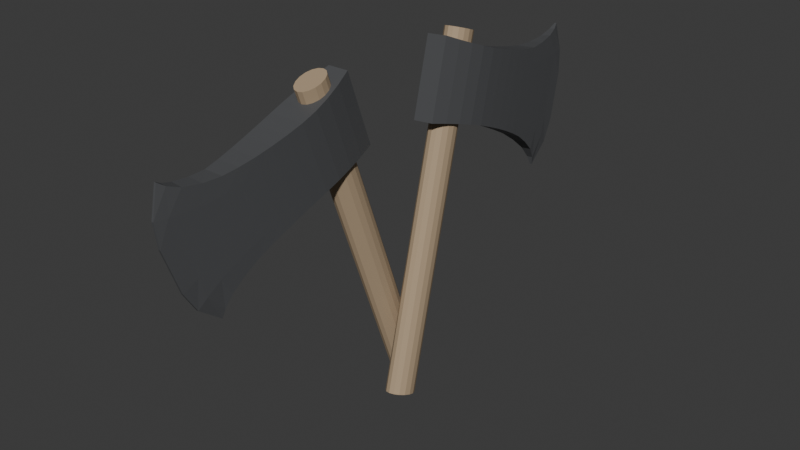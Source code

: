 # Source: IronAxe.blend  (saved by Blender 4.2.66; exported with 4.5.12 LTS)
import bpy
from mathutils import Matrix  # noqa: F401  (used for matrix-valued properties, if any)

bpy.ops.wm.read_factory_settings(use_empty=True)
scene = bpy.context.scene
scene.name = 'Scene'

# ---- collections
col_collection = bpy.data.collections.new('Collection'); scene.collection.children.link(col_collection)

# ---- materials (node trees are filled in below, after node groups)
mat_hande = bpy.data.materials.new('Hande')
mat_hande.alpha_threshold = 0.0
mat_hande.roughness = 0.5
mat_hande.line_color = (0.0, 0.0, 0.0, 1.0)
mat_head = bpy.data.materials.new('Head')
mat_hande_001 = bpy.data.materials.new('Hande.001')
mat_hande_001.alpha_threshold = 0.0
mat_hande_001.roughness = 0.5
mat_hande_001.line_color = (0.0, 0.0, 0.0, 1.0)
mat_head_001 = bpy.data.materials.new('Head.001')

# ---- material node trees
mat_hande.use_nodes = True; mat_hande.node_tree.nodes.clear()
_N = mat_hande.node_tree.nodes; _L = mat_hande.node_tree.links
n0 = _N.new('ShaderNodeOutputMaterial'); n0.name = 'Material Output'; n0.location = (300, 300)
n1 = _N.new('ShaderNodeBsdfPrincipled'); n1.name = 'Principled BSDF'; n1.location = (10, 300)
n1.inputs[0].default_value = (0.4304, 0.323, 0.2116, 1.0)
n1.inputs[3].default_value = 1.15
_L.new(n1.outputs[0], n0.inputs[0])
n0.is_active_output = True
mat_head.use_nodes = True; mat_head.node_tree.nodes.clear()
_N = mat_head.node_tree.nodes; _L = mat_head.node_tree.links
n0 = _N.new('ShaderNodeBsdfPrincipled'); n0.name = 'Principled BSDF'; n0.location = (10, 300)
n0.inputs[0].default_value = (0.09084, 0.09306, 0.09759, 1.0)
n0.inputs[1].default_value = 0.07254
n0.inputs[3].default_value = 1.3
n1 = _N.new('ShaderNodeOutputMaterial'); n1.name = 'Material Output'; n1.location = (300, 300)
_L.new(n0.outputs[0], n1.inputs[0])
n1.is_active_output = True
mat_hande_001.use_nodes = True; mat_hande_001.node_tree.nodes.clear()
_N = mat_hande_001.node_tree.nodes; _L = mat_hande_001.node_tree.links
n0 = _N.new('ShaderNodeOutputMaterial'); n0.name = 'Material Output'; n0.location = (300, 300)
n1 = _N.new('ShaderNodeBsdfPrincipled'); n1.name = 'Principled BSDF'; n1.location = (10, 300)
n1.inputs[0].default_value = (0.4304, 0.323, 0.2116, 1.0)
n1.inputs[3].default_value = 1.15
_L.new(n1.outputs[0], n0.inputs[0])
n0.is_active_output = True
mat_head_001.use_nodes = True; mat_head_001.node_tree.nodes.clear()
_N = mat_head_001.node_tree.nodes; _L = mat_head_001.node_tree.links
n0 = _N.new('ShaderNodeBsdfPrincipled'); n0.name = 'Principled BSDF'; n0.location = (10, 300)
n0.inputs[0].default_value = (0.09084, 0.09306, 0.09759, 1.0)
n0.inputs[1].default_value = 0.07254
n0.inputs[3].default_value = 1.3
n1 = _N.new('ShaderNodeOutputMaterial'); n1.name = 'Material Output'; n1.location = (300, 300)
_L.new(n0.outputs[0], n1.inputs[0])
n1.is_active_output = True

# ---- world
world_world = bpy.data.worlds.new('World'); scene.world = world_world
world_world.use_nodes = True; world_world.node_tree.nodes.clear()
_N = world_world.node_tree.nodes; _L = world_world.node_tree.links
n0 = _N.new('ShaderNodeOutputWorld'); n0.name = 'World Output'; n0.location = (300, 300)
n1 = _N.new('ShaderNodeBackground'); n1.name = 'Background'; n1.location = (10, 300)
n1.inputs[0].default_value = (0.05088, 0.05088, 0.05088, 1.0)
_L.new(n1.outputs[0], n0.inputs[0])
n0.is_active_output = True
world_world.color = (0.05088, 0.05088, 0.05088)
world_world.sun_shadow_jitter_overblur = 0.0

# ---- meshes
me_cylinder = bpy.data.meshes.new('Cylinder')
me_cylinder.from_pydata([(0.01848, -0.02396, -0.2112), (-0.06777, 0.3362, 0.7747), (0.03229, -0.02753, -0.2087), (-0.05396, 0.3327, 0.7772), (0.04378, -0.03772, -0.204), (-0.04248, 0.3225, 0.7819), (0.05118, -0.05296, -0.1977), (-0.03507, 0.3072, 0.7881), (0.05338, -0.07094, -0.191), (-0.03287, 0.2893, 0.7949), (0.05004, -0.08892, -0.1847), (-0.03621, 0.2713, 0.8012), (0.04167, -0.1042, -0.1799), (-0.04458, 0.256, 0.806), (0.02954, -0.1144, -0.1772), (-0.05671, 0.2459, 0.8087), (0.0155, -0.1179, -0.1771), (-0.07076, 0.2423, 0.8087), (0.001683, -0.1144, -0.1796), (-0.08457, 0.2459, 0.8062), (-0.009801, -0.1042, -0.1844), (-0.09605, 0.256, 0.8015), (-0.01721, -0.08892, -0.1906), (-0.1035, 0.2713, 0.7953), (-0.01941, -0.07094, -0.1974), (-0.1057, 0.2893, 0.7885), (-0.01607, -0.05296, -0.2036), (-0.1023, 0.3072, 0.7822), (-0.007693, -0.03772, -0.2085), (-0.09395, 0.3225, 0.7774), (0.004437, -0.02753, -0.2111), (-0.08182, 0.3327, 0.7747), (-0.1016, 0.1902, 0.7937), (-0.08191, 0.1082, 0.5692), (-0.06371, 0.7775, 0.6933), (-0.02729, 0.6254, 0.277), (-0.03781, 0.1902, 0.7993), (-0.01817, 0.1082, 0.5747), (-0.05768, 0.7776, 0.6943), (-0.02122, 0.6254, 0.2775), (-0.0688, 0.7569, 0.6786), (-0.07462, 0.7196, 0.664), (-0.08067, 0.6661, 0.6562), (-0.08719, 0.6132, 0.6566), (-0.09396, 0.5669, 0.664), (-0.1004, 0.5199, 0.6738), (-0.1064, 0.4712, 0.6862), (-0.1117, 0.4231, 0.6999), (-0.1163, 0.3754, 0.7149), (-0.1181, 0.3283, 0.7321), (-0.1161, 0.2819, 0.7512), (-0.1104, 0.2358, 0.7717), (-0.0914, 0.1567, 0.5551), (-0.09769, 0.2048, 0.5402), (-0.09998, 0.2525, 0.5246), (-0.09812, 0.2996, 0.5076), (-0.09331, 0.346, 0.4891), (-0.08746, 0.392, 0.4694), (-0.0807, 0.4375, 0.4484), (-0.07321, 0.4802, 0.4267), (-0.06507, 0.5208, 0.4037), (-0.05586, 0.5625, 0.3727), (-0.04602, 0.6001, 0.337), (-0.03591, 0.6196, 0.3027), (-0.05028, 0.7577, 0.6824), (-0.04218, 0.7211, 0.6711), (-0.03478, 0.6673, 0.6634), (-0.02815, 0.6132, 0.6618), (-0.02276, 0.5669, 0.6702), (-0.01812, 0.5199, 0.681), (-0.01434, 0.4712, 0.6942), (-0.01148, 0.4231, 0.7087), (-0.009657, 0.3754, 0.7243), (-0.01078, 0.3283, 0.7415), (-0.01606, 0.2819, 0.7599), (-0.02533, 0.2358, 0.7792), (-0.006383, 0.1567, 0.5626), (0.002397, 0.2048, 0.549), (0.00737, 0.2525, 0.534), (0.008481, 0.2996, 0.5169), (0.00696, 0.346, 0.4979), (0.004621, 0.392, 0.4775), (0.001607, 0.4375, 0.4556), (-0.002008, 0.4802, 0.433), (-0.006021, 0.5208, 0.4089), (-0.009702, 0.5625, 0.3767), (-0.01321, 0.6001, 0.3399), (-0.01719, 0.6196, 0.3043), (-0.09828, 0.1765, 0.7563), (-0.09501, 0.1629, 0.7188), (-0.09173, 0.1492, 0.6814), (-0.08846, 0.1355, 0.644), (-0.08518, 0.1218, 0.6066), (-0.03209, 0.6967, 0.3318), (-0.03758, 0.7365, 0.3946), (-0.04348, 0.7611, 0.4621), (-0.04938, 0.7858, 0.5295), (-0.05588, 0.796, 0.6038), (-0.03454, 0.1765, 0.7618), (-0.03126, 0.1629, 0.7244), (-0.02799, 0.1492, 0.687), (-0.02472, 0.1355, 0.6496), (-0.02144, 0.1218, 0.6122), (-0.02602, 0.6967, 0.3324), (-0.03151, 0.7365, 0.3951), (-0.03742, 0.7611, 0.4626), (-0.04332, 0.7858, 0.5301), (-0.04983, 0.7961, 0.6044), (-0.009541, 0.1699, 0.5987), (-0.0127, 0.1831, 0.6348), (-0.01586, 0.1963, 0.6709), (-0.01902, 0.2094, 0.707), (-0.02217, 0.2226, 0.7431), (-0.000679, 0.2176, 0.5841), (-0.003755, 0.2305, 0.6193), (-0.006831, 0.2433, 0.6545), (-0.009907, 0.2562, 0.6896), (-0.01298, 0.269, 0.7248), (0.004345, 0.2651, 0.5685), (0.001319, 0.2778, 0.6031), (-0.001707, 0.2904, 0.6377), (-0.004732, 0.303, 0.6723), (-0.007758, 0.3157, 0.7069), (0.005458, 0.3122, 0.5515), (0.002435, 0.3249, 0.586), (-0.000588, 0.3375, 0.6206), (-0.003611, 0.3501, 0.6552), (-0.006634, 0.3627, 0.6897), (0.003886, 0.3589, 0.533), (0.0008122, 0.3717, 0.5681), (-0.002262, 0.3846, 0.6033), (-0.005335, 0.3974, 0.6384), (-0.008409, 0.4102, 0.6735), (0.00146, 0.4052, 0.5136), (-0.001701, 0.4184, 0.5497), (-0.004861, 0.4316, 0.5858), (-0.008022, 0.4448, 0.622), (-0.01118, 0.458, 0.6581), (-0.00168, 0.4512, 0.4932), (-0.004967, 0.465, 0.5308), (-0.008254, 0.4787, 0.5683), (-0.01154, 0.4924, 0.6059), (-0.01483, 0.5062, 0.6435), (-0.005397, 0.4969, 0.4717), (-0.008856, 0.5113, 0.5112), (-0.01232, 0.5258, 0.5508), (-0.01577, 0.5402, 0.5903), (-0.01923, 0.5547, 0.6299), (-0.009523, 0.542, 0.4489), (-0.01321, 0.5574, 0.491), (-0.0169, 0.5728, 0.5332), (-0.02059, 0.5882, 0.5753), (-0.02427, 0.6036, 0.6175), (-0.01382, 0.5864, 0.4238), (-0.01785, 0.6032, 0.4699), (-0.02185, 0.6199, 0.5156), (-0.02584, 0.6366, 0.5612), (-0.02999, 0.6539, 0.6086), (-0.01799, 0.6292, 0.3946), (-0.02261, 0.6485, 0.4474), (-0.02703, 0.667, 0.4979), (-0.03145, 0.6855, 0.5484), (-0.03647, 0.7064, 0.6058), (-0.02206, 0.6699, 0.36), (-0.02742, 0.6925, 0.4212), (-0.03258, 0.7141, 0.4802), (-0.03774, 0.7356, 0.5392), (-0.04343, 0.7592, 0.6041), (-0.1072, 0.2226, 0.7356), (-0.104, 0.2094, 0.6995), (-0.1009, 0.1963, 0.6634), (-0.09772, 0.1831, 0.6273), (-0.09456, 0.1699, 0.5912), (-0.1131, 0.269, 0.716), (-0.11, 0.2562, 0.6809), (-0.1069, 0.2433, 0.6457), (-0.1038, 0.2305, 0.6105), (-0.1008, 0.2176, 0.5754), (-0.1151, 0.3157, 0.6975), (-0.1121, 0.303, 0.6629), (-0.1091, 0.2904, 0.6283), (-0.106, 0.2778, 0.5937), (-0.103, 0.2651, 0.5591), (-0.1132, 0.3627, 0.6804), (-0.1102, 0.3501, 0.6458), (-0.1072, 0.3375, 0.6113), (-0.1042, 0.3249, 0.5767), (-0.1011, 0.3122, 0.5422), (-0.1087, 0.4102, 0.6648), (-0.1056, 0.3974, 0.6296), (-0.1025, 0.3846, 0.5945), (-0.09945, 0.3717, 0.5594), (-0.09638, 0.3589, 0.5242), (-0.1033, 0.458, 0.65), (-0.1001, 0.4448, 0.6139), (-0.09694, 0.4316, 0.5778), (-0.09378, 0.4184, 0.5417), (-0.09062, 0.4052, 0.5055), (-0.09714, 0.5062, 0.6363), (-0.09385, 0.4924, 0.5987), (-0.09056, 0.4787, 0.5611), (-0.08727, 0.465, 0.5236), (-0.08399, 0.4512, 0.486), (-0.09043, 0.5547, 0.6236), (-0.08697, 0.5402, 0.5841), (-0.08351, 0.5258, 0.5446), (-0.08005, 0.5113, 0.505), (-0.0766, 0.4969, 0.4655), (-0.08332, 0.6036, 0.6123), (-0.07963, 0.5882, 0.5702), (-0.07594, 0.5728, 0.528), (-0.07226, 0.5574, 0.4859), (-0.06857, 0.542, 0.4437), (-0.07606, 0.6536, 0.6036), (-0.072, 0.6366, 0.5571), (-0.06801, 0.6199, 0.5115), (-0.06402, 0.6032, 0.4659), (-0.05998, 0.5864, 0.4197), (-0.06913, 0.7058, 0.6012), (-0.06426, 0.6855, 0.5456), (-0.05984, 0.667, 0.495), (-0.05542, 0.6485, 0.4445), (-0.0508, 0.6292, 0.3917), (-0.06205, 0.7588, 0.6015), (-0.05646, 0.7356, 0.5375), (-0.0513, 0.7141, 0.4786), (-0.04614, 0.6925, 0.4196), (-0.04078, 0.6699, 0.3583)], [], [(0, 1, 3, 2), (2, 3, 5, 4), (4, 5, 7, 6), (6, 7, 9, 8), (8, 9, 11, 10), (10, 11, 13, 12), (12, 13, 15, 14), (14, 15, 17, 16), (16, 17, 19, 18), (18, 19, 21, 20), (20, 21, 23, 22), (22, 23, 25, 24), (24, 25, 27, 26), (26, 27, 29, 28), (3, 1, 31, 29, 27, 25, 23, 21, 19, 17, 15, 13, 11, 9, 7, 5), (28, 29, 31, 30), (30, 31, 1, 0), (0, 2, 4, 6, 8, 10, 12, 14, 16, 18, 20, 22, 24, 26, 28, 30), (227, 93, 35, 63), (163, 87, 39, 103), (63, 35, 39, 87), (51, 32, 36, 75), (97, 34, 38, 107), (92, 33, 37, 102), (34, 40, 64, 38), (40, 41, 65, 64), (41, 42, 66, 65), (42, 43, 67, 66), (43, 44, 68, 67), (44, 45, 69, 68), (45, 46, 70, 69), (46, 47, 71, 70), (47, 48, 72, 71), (48, 49, 73, 72), (49, 50, 74, 73), (50, 51, 75, 74), (33, 52, 76, 37), (52, 53, 77, 76), (53, 54, 78, 77), (54, 55, 79, 78), (55, 56, 80, 79), (56, 57, 81, 80), (57, 58, 82, 81), (58, 59, 83, 82), (59, 60, 84, 83), (60, 61, 85, 84), (61, 62, 86, 85), (62, 63, 87, 86), (102, 37, 76, 108), (108, 76, 77, 113), (113, 77, 78, 118), (118, 78, 79, 123), (123, 79, 80, 128), (128, 80, 81, 133), (133, 81, 82, 138), (138, 82, 83, 143), (143, 83, 84, 148), (148, 84, 85, 153), (153, 85, 86, 158), (158, 86, 87, 163), (92, 172, 52, 33), (172, 177, 53, 52), (177, 182, 54, 53), (182, 187, 55, 54), (187, 192, 56, 55), (192, 197, 57, 56), (197, 202, 58, 57), (202, 207, 59, 58), (207, 212, 60, 59), (212, 217, 61, 60), (217, 222, 62, 61), (222, 227, 63, 62), (41, 40, 223, 218), (218, 223, 224, 219), (219, 224, 225, 220), (220, 225, 226, 221), (221, 226, 227, 222), (42, 41, 218, 213), (213, 218, 219, 214), (214, 219, 220, 215), (215, 220, 221, 216), (216, 221, 222, 217), (43, 42, 213, 208), (208, 213, 214, 209), (209, 214, 215, 210), (210, 215, 216, 211), (211, 216, 217, 212), (44, 43, 208, 203), (203, 208, 209, 204), (204, 209, 210, 205), (205, 210, 211, 206), (206, 211, 212, 207), (45, 44, 203, 198), (198, 203, 204, 199), (199, 204, 205, 200), (200, 205, 206, 201), (201, 206, 207, 202), (46, 45, 198, 193), (193, 198, 199, 194), (194, 199, 200, 195), (195, 200, 201, 196), (196, 201, 202, 197), (47, 46, 193, 188), (188, 193, 194, 189), (189, 194, 195, 190), (190, 195, 196, 191), (191, 196, 197, 192), (48, 47, 188, 183), (183, 188, 189, 184), (184, 189, 190, 185), (185, 190, 191, 186), (186, 191, 192, 187), (49, 48, 183, 178), (178, 183, 184, 179), (179, 184, 185, 180), (180, 185, 186, 181), (181, 186, 187, 182), (50, 49, 178, 173), (173, 178, 179, 174), (174, 179, 180, 175), (175, 180, 181, 176), (176, 181, 182, 177), (51, 50, 173, 168), (168, 173, 174, 169), (169, 174, 175, 170), (170, 175, 176, 171), (171, 176, 177, 172), (32, 51, 168, 88), (88, 168, 169, 89), (89, 169, 170, 90), (90, 170, 171, 91), (91, 171, 172, 92), (65, 162, 167, 64), (162, 161, 166, 167), (161, 160, 165, 166), (160, 159, 164, 165), (159, 158, 163, 164), (66, 157, 162, 65), (157, 156, 161, 162), (156, 155, 160, 161), (155, 154, 159, 160), (154, 153, 158, 159), (67, 152, 157, 66), (152, 151, 156, 157), (151, 150, 155, 156), (150, 149, 154, 155), (149, 148, 153, 154), (68, 147, 152, 67), (147, 146, 151, 152), (146, 145, 150, 151), (145, 144, 149, 150), (144, 143, 148, 149), (69, 142, 147, 68), (142, 141, 146, 147), (141, 140, 145, 146), (140, 139, 144, 145), (139, 138, 143, 144), (70, 137, 142, 69), (137, 136, 141, 142), (136, 135, 140, 141), (135, 134, 139, 140), (134, 133, 138, 139), (71, 132, 137, 70), (132, 131, 136, 137), (131, 130, 135, 136), (130, 129, 134, 135), (129, 128, 133, 134), (72, 127, 132, 71), (127, 126, 131, 132), (126, 125, 130, 131), (125, 124, 129, 130), (124, 123, 128, 129), (73, 122, 127, 72), (122, 121, 126, 127), (121, 120, 125, 126), (120, 119, 124, 125), (119, 118, 123, 124), (74, 117, 122, 73), (117, 116, 121, 122), (116, 115, 120, 121), (115, 114, 119, 120), (114, 113, 118, 119), (75, 112, 117, 74), (112, 111, 116, 117), (111, 110, 115, 116), (110, 109, 114, 115), (109, 108, 113, 114), (36, 98, 112, 75), (98, 99, 111, 112), (99, 100, 110, 111), (100, 101, 109, 110), (101, 102, 108, 109), (32, 88, 98, 36), (88, 89, 99, 98), (89, 90, 100, 99), (90, 91, 101, 100), (91, 92, 102, 101), (35, 93, 103, 39), (93, 94, 104, 103), (94, 95, 105, 104), (95, 96, 106, 105), (96, 97, 107, 106), (64, 167, 107, 38), (167, 166, 106, 107), (166, 165, 105, 106), (165, 164, 104, 105), (164, 163, 103, 104), (40, 34, 97, 223), (223, 97, 96, 224), (224, 96, 95, 225), (225, 95, 94, 226), (226, 94, 93, 227)])
me_cylinder.polygons.foreach_set('material_index', [0, 0, 0, 0, 0, 0, 0, 0, 0, 0, 0, 0, 0, 0, 0, 0, 0, 0, 1, 1, 1, 1, 1, 1, 1, 1, 1, 1, 1, 1, 1, 1, 1, 1, 1, 1, 1, 1, 1, 1, 1, 1, 1, 1, 1, 1, 1, 1, 1, 1, 1, 1, 1, 1, 1, 1, 1, 1, 1, 1, 1, 1, 1, 1, 1, 1, 1, 1, 1, 1, 1, 1, 1, 1, 1, 1, 1, 1, 1, 1, 1, 1, 1, 1, 1, 1, 1, 1, 1, 1, 1, 1, 1, 1, 1, 1, 1, 1, 1, 1, 1, 1, 1, 1, 1, 1, 1, 1, 1, 1, 1, 1, 1, 1, 1, 1, 1, 1, 1, 1, 1, 1, 1, 1, 1, 1, 1, 1, 1, 1, 1, 1, 1, 1, 1, 1, 1, 1, 1, 1, 1, 1, 1, 1, 1, 1, 1, 1, 1, 1, 1, 1, 1, 1, 1, 1, 1, 1, 1, 1, 1, 1, 1, 1, 1, 1, 1, 1, 1, 1, 1, 1, 1, 1, 1, 1, 1, 1, 1, 1, 1, 1, 1, 1, 1, 1, 1, 1, 1, 1, 1, 1, 1, 1, 1, 1, 1, 1, 1, 1, 1, 1, 1, 1, 1, 1, 1, 1, 1, 1, 1, 1])
_uv = me_cylinder.uv_layers.new(name='UVMap')
_uv.uv.foreach_set('vector', [1.0, 0.5, 1.0, 1.0, 0.9375, 1.0, 0.9375, 0.5, 0.9375, 0.5, 0.9375, 1.0, 0.875, 1.0, 0.875, 0.5, 0.875, 0.5, 0.875, 1.0, 0.8125, 1.0, 0.8125, 0.5, 0.8125, 0.5, 0.8125, 1.0, 0.75, 1.0, 0.75, 0.5, 0.75, 0.5, 0.75, 1.0, 0.6875, 1.0, 0.6875, 0.5, 0.6875, 0.5, 0.6875, 1.0, 0.625, 1.0, 0.625, 0.5, 0.625, 0.5, 0.625, 1.0, 0.5625, 1.0, 0.5625, 0.5, 0.5625, 0.5, 0.5625, 1.0, 0.5, 1.0, 0.5, 0.5, 0.5, 0.5, 0.5, 1.0, 0.4375, 1.0, 0.4375, 0.5, 0.4375, 0.5, 0.4375, 1.0, 0.375, 1.0, 0.375, 0.5, 0.375, 0.5, 0.375, 1.0, 0.3125, 1.0, 0.3125, 0.5, 0.3125, 0.5, 0.3125, 1.0, 0.25, 1.0, 0.25, 0.5, 0.25, 0.5, 0.25, 1.0, 0.1875, 1.0, 0.1875, 0.5, 0.1875, 0.5, 0.1875, 1.0, 0.125, 1.0, 0.125, 0.5, 0.3418, 0.4717, 0.25, 0.49, 0.1582, 0.4717, 0.08029, 0.4197, 0.02827, 0.3418, 0.01, 0.25, 0.02827, 0.1582, 0.08029, 0.08029, 0.1582, 0.02827, 0.25, 0.01, 0.3418, 0.02827, 0.4197, 0.08029, 0.4717, 0.1582, 0.49, 0.25, 0.4717, 0.3418, 0.4197, 0.4197, 0.125, 0.5, 0.125, 1.0, 0.0625, 1.0, 0.0625, 0.5, 0.0625, 0.5, 0.0625, 1.0, 0.0, 1.0, 0.0, 0.5, 0.75, 0.49, 0.8418, 0.4717, 0.9197, 0.4197, 0.9717, 0.3418, 0.99, 0.25, 0.9717, 0.1582, 0.9197, 0.08029, 0.8418, 0.02827, 0.75, 0.01, 0.6582, 0.02827, 0.5803, 0.08029, 0.5283, 0.1582, 0.51, 0.25, 0.5283, 0.3418, 0.5803, 0.4197, 0.6582, 0.4717, 0.8333, 0.9231, 0.8333, 1.0, 1.0, 1.0, 1.0, 0.9231, 0.8333, 0.9231, 1.0, 0.9231, 1.0, 1.0, 0.8333, 1.0, 1.0, 0.9231, 1.0, 1.0, 1.0, 1.0, 1.0, 0.9231, 0.0, 0.07692, 0.0, 0.0, 0.0, 0.0, 0.0, 0.07692, 0.1667, 1.0, 0.0, 1.0, 0.0, 1.0, 0.1667, 1.0, 0.8333, 0.0, 1.0, 0.0, 1.0, 0.0, 0.8333, 0.0, 0.0, 1.0, 0.0, 0.9231, 0.0, 0.9231, 0.0, 1.0, 0.0, 0.9231, 0.0, 0.8462, 0.0, 0.8462, 0.0, 0.9231, 0.0, 0.8462, 0.0, 0.7692, 0.0, 0.7692, 0.0, 0.8462, 0.0, 0.7692, 0.0, 0.6923, 0.0, 0.6923, 0.0, 0.7692, 0.0, 0.6923, 0.0, 0.6154, 0.0, 0.6154, 0.0, 0.6923, 0.0, 0.6154, 0.0, 0.5385, 0.0, 0.5385, 0.0, 0.6154, 0.0, 0.5385, 0.0, 0.4615, 0.0, 0.4615, 0.0, 0.5385, 0.0, 0.4615, 0.0, 0.3846, 0.0, 0.3846, 0.0, 0.4615, 0.0, 0.3846, 0.0, 0.3077, 0.0, 0.3077, 0.0, 0.3846, 0.0, 0.3077, 0.0, 0.2308, 0.0, 0.2308, 0.0, 0.3077, 0.0, 0.2308, 0.0, 0.1538, 0.0, 0.1538, 0.0, 0.2308, 0.0, 0.1538, 0.0, 0.07692, 0.0, 0.07692, 0.0, 0.1538, 1.0, 0.0, 1.0, 0.07692, 1.0, 0.07692, 1.0, 0.0, 1.0, 0.07692, 1.0, 0.1538, 1.0, 0.1538, 1.0, 0.07692, 1.0, 0.1538, 1.0, 0.2308, 1.0, 0.2308, 1.0, 0.1538, 1.0, 0.2308, 1.0, 0.3077, 1.0, 0.3077, 1.0, 0.2308, 1.0, 0.3077, 1.0, 0.3846, 1.0, 0.3846, 1.0, 0.3077, 1.0, 0.3846, 1.0, 0.4615, 1.0, 0.4615, 1.0, 0.3846, 1.0, 0.4615, 1.0, 0.5385, 1.0, 0.5385, 1.0, 0.4615, 1.0, 0.5385, 1.0, 0.6154, 1.0, 0.6154, 1.0, 0.5385, 1.0, 0.6154, 1.0, 0.6923, 1.0, 0.6923, 1.0, 0.6154, 1.0, 0.6923, 1.0, 0.7692, 1.0, 0.7692, 1.0, 0.6923, 1.0, 0.7692, 1.0, 0.8462, 1.0, 0.8462, 1.0, 0.7692, 1.0, 0.8462, 1.0, 0.9231, 1.0, 0.9231, 1.0, 0.8462, 0.8333, 0.0, 1.0, 0.0, 1.0, 0.07692, 0.8333, 0.07692, 0.8333, 0.07692, 1.0, 0.07692, 1.0, 0.1538, 0.8333, 0.1538, 0.8333, 0.1538, 1.0, 0.1538, 1.0, 0.2308, 0.8333, 0.2308, 0.8333, 0.2308, 1.0, 0.2308, 1.0, 0.3077, 0.8333, 0.3077, 0.8333, 0.3077, 1.0, 0.3077, 1.0, 0.3846, 0.8333, 0.3846, 0.8333, 0.3846, 1.0, 0.3846, 1.0, 0.4615, 0.8333, 0.4615, 0.8333, 0.4615, 1.0, 0.4615, 1.0, 0.5385, 0.8333, 0.5385, 0.8333, 0.5385, 1.0, 0.5385, 1.0, 0.6154, 0.8333, 0.6154, 0.8333, 0.6154, 1.0, 0.6154, 1.0, 0.6923, 0.8333, 0.6923, 0.8333, 0.6923, 1.0, 0.6923, 1.0, 0.7692, 0.8333, 0.7692, 0.8333, 0.7692, 1.0, 0.7692, 1.0, 0.8462, 0.8333, 0.8462, 0.8333, 0.8462, 1.0, 0.8462, 1.0, 0.9231, 0.8333, 0.9231, 0.8333, 0.0, 0.8333, 0.07692, 1.0, 0.07692, 1.0, 0.0, 0.8333, 0.07692, 0.8333, 0.1538, 1.0, 0.1538, 1.0, 0.07692, 0.8333, 0.1538, 0.8333, 0.2308, 1.0, 0.2308, 1.0, 0.1538, 0.8333, 0.2308, 0.8333, 0.3077, 1.0, 0.3077, 1.0, 0.2308, 0.8333, 0.3077, 0.8333, 0.3846, 1.0, 0.3846, 1.0, 0.3077, 0.8333, 0.3846, 0.8333, 0.4615, 1.0, 0.4615, 1.0, 0.3846, 0.8333, 0.4615, 0.8333, 0.5385, 1.0, 0.5385, 1.0, 0.4615, 0.8333, 0.5385, 0.8333, 0.6154, 1.0, 0.6154, 1.0, 0.5385, 0.8333, 0.6154, 0.8333, 0.6923, 1.0, 0.6923, 1.0, 0.6154, 0.8333, 0.6923, 0.8333, 0.7692, 1.0, 0.7692, 1.0, 0.6923, 0.8333, 0.7692, 0.8333, 0.8462, 1.0, 0.8462, 1.0, 0.7692, 0.8333, 0.8462, 0.8333, 0.9231, 1.0, 0.9231, 1.0, 0.8462, 0.0, 0.8462, 0.0, 0.9231, 0.1667, 0.9231, 0.1667, 0.8462, 0.1667, 0.8462, 0.1667, 0.9231, 0.3333, 0.9231, 0.3333, 0.8462, 0.3333, 0.8462, 0.3333, 0.9231, 0.5, 0.9231, 0.5, 0.8462, 0.5, 0.8462, 0.5, 0.9231, 0.6667, 0.9231, 0.6667, 0.8462, 0.6667, 0.8462, 0.6667, 0.9231, 0.8333, 0.9231, 0.8333, 0.8462, 0.0, 0.7692, 0.0, 0.8462, 0.1667, 0.8462, 0.1667, 0.7692, 0.1667, 0.7692, 0.1667, 0.8462, 0.3333, 0.8462, 0.3333, 0.7692, 0.3333, 0.7692, 0.3333, 0.8462, 0.5, 0.8462, 0.5, 0.7692, 0.5, 0.7692, 0.5, 0.8462, 0.6667, 0.8462, 0.6667, 0.7692, 0.6667, 0.7692, 0.6667, 0.8462, 0.8333, 0.8462, 0.8333, 0.7692, 0.0, 0.6923, 0.0, 0.7692, 0.1667, 0.7692, 0.1667, 0.6923, 0.1667, 0.6923, 0.1667, 0.7692, 0.3333, 0.7692, 0.3333, 0.6923, 0.3333, 0.6923, 0.3333, 0.7692, 0.5, 0.7692, 0.5, 0.6923, 0.5, 0.6923, 0.5, 0.7692, 0.6667, 0.7692, 0.6667, 0.6923, 0.6667, 0.6923, 0.6667, 0.7692, 0.8333, 0.7692, 0.8333, 0.6923, 0.0, 0.6154, 0.0, 0.6923, 0.1667, 0.6923, 0.1667, 0.6154, 0.1667, 0.6154, 0.1667, 0.6923, 0.3333, 0.6923, 0.3333, 0.6154, 0.3333, 0.6154, 0.3333, 0.6923, 0.5, 0.6923, 0.5, 0.6154, 0.5, 0.6154, 0.5, 0.6923, 0.6667, 0.6923, 0.6667, 0.6154, 0.6667, 0.6154, 0.6667, 0.6923, 0.8333, 0.6923, 0.8333, 0.6154, 0.0, 0.5385, 0.0, 0.6154, 0.1667, 0.6154, 0.1667, 0.5385, 0.1667, 0.5385, 0.1667, 0.6154, 0.3333, 0.6154, 0.3333, 0.5385, 0.3333, 0.5385, 0.3333, 0.6154, 0.5, 0.6154, 0.5, 0.5385, 0.5, 0.5385, 0.5, 0.6154, 0.6667, 0.6154, 0.6667, 0.5385, 0.6667, 0.5385, 0.6667, 0.6154, 0.8333, 0.6154, 0.8333, 0.5385, 0.0, 0.4615, 0.0, 0.5385, 0.1667, 0.5385, 0.1667, 0.4615, 0.1667, 0.4615, 0.1667, 0.5385, 0.3333, 0.5385, 0.3333, 0.4615, 0.3333, 0.4615, 0.3333, 0.5385, 0.5, 0.5385, 0.5, 0.4615, 0.5, 0.4615, 0.5, 0.5385, 0.6667, 0.5385, 0.6667, 0.4615, 0.6667, 0.4615, 0.6667, 0.5385, 0.8333, 0.5385, 0.8333, 0.4615, 0.0, 0.3846, 0.0, 0.4615, 0.1667, 0.4615, 0.1667, 0.3846, 0.1667, 0.3846, 0.1667, 0.4615, 0.3333, 0.4615, 0.3333, 0.3846, 0.3333, 0.3846, 0.3333, 0.4615, 0.5, 0.4615, 0.5, 0.3846, 0.5, 0.3846, 0.5, 0.4615, 0.6667, 0.4615, 0.6667, 0.3846, 0.6667, 0.3846, 0.6667, 0.4615, 0.8333, 0.4615, 0.8333, 0.3846, 0.0, 0.3077, 0.0, 0.3846, 0.1667, 0.3846, 0.1667, 0.3077, 0.1667, 0.3077, 0.1667, 0.3846, 0.3333, 0.3846, 0.3333, 0.3077, 0.3333, 0.3077, 0.3333, 0.3846, 0.5, 0.3846, 0.5, 0.3077, 0.5, 0.3077, 0.5, 0.3846, 0.6667, 0.3846, 0.6667, 0.3077, 0.6667, 0.3077, 0.6667, 0.3846, 0.8333, 0.3846, 0.8333, 0.3077, 0.0, 0.2308, 0.0, 0.3077, 0.1667, 0.3077, 0.1667, 0.2308, 0.1667, 0.2308, 0.1667, 0.3077, 0.3333, 0.3077, 0.3333, 0.2308, 0.3333, 0.2308, 0.3333, 0.3077, 0.5, 0.3077, 0.5, 0.2308, 0.5, 0.2308, 0.5, 0.3077, 0.6667, 0.3077, 0.6667, 0.2308, 0.6667, 0.2308, 0.6667, 0.3077, 0.8333, 0.3077, 0.8333, 0.2308, 0.0, 0.1538, 0.0, 0.2308, 0.1667, 0.2308, 0.1667, 0.1538, 0.1667, 0.1538, 0.1667, 0.2308, 0.3333, 0.2308, 0.3333, 0.1538, 0.3333, 0.1538, 0.3333, 0.2308, 0.5, 0.2308, 0.5, 0.1538, 0.5, 0.1538, 0.5, 0.2308, 0.6667, 0.2308, 0.6667, 0.1538, 0.6667, 0.1538, 0.6667, 0.2308, 0.8333, 0.2308, 0.8333, 0.1538, 0.0, 0.07692, 0.0, 0.1538, 0.1667, 0.1538, 0.1667, 0.07692, 0.1667, 0.07692, 0.1667, 0.1538, 0.3333, 0.1538, 0.3333, 0.07692, 0.3333, 0.07692, 0.3333, 0.1538, 0.5, 0.1538, 0.5, 0.07692, 0.5, 0.07692, 0.5, 0.1538, 0.6667, 0.1538, 0.6667, 0.07692, 0.6667, 0.07692, 0.6667, 0.1538, 0.8333, 0.1538, 0.8333, 0.07692, 0.0, 0.0, 0.0, 0.07692, 0.1667, 0.07692, 0.1667, 0.0, 0.1667, 0.0, 0.1667, 0.07692, 0.3333, 0.07692, 0.3333, 0.0, 0.3333, 0.0, 0.3333, 0.07692, 0.5, 0.07692, 0.5, 0.0, 0.5, 0.0, 0.5, 0.07692, 0.6667, 0.07692, 0.6667, 0.0, 0.6667, 0.0, 0.6667, 0.07692, 0.8333, 0.07692, 0.8333, 0.0, 0.0, 0.8462, 0.1667, 0.8462, 0.1667, 0.9231, 0.0, 0.9231, 0.1667, 0.8462, 0.3333, 0.8462, 0.3333, 0.9231, 0.1667, 0.9231, 0.3333, 0.8462, 0.5, 0.8462, 0.5, 0.9231, 0.3333, 0.9231, 0.5, 0.8462, 0.6667, 0.8462, 0.6667, 0.9231, 0.5, 0.9231, 0.6667, 0.8462, 0.8333, 0.8462, 0.8333, 0.9231, 0.6667, 0.9231, 0.0, 0.7692, 0.1667, 0.7692, 0.1667, 0.8462, 0.0, 0.8462, 0.1667, 0.7692, 0.3333, 0.7692, 0.3333, 0.8462, 0.1667, 0.8462, 0.3333, 0.7692, 0.5, 0.7692, 0.5, 0.8462, 0.3333, 0.8462, 0.5, 0.7692, 0.6667, 0.7692, 0.6667, 0.8462, 0.5, 0.8462, 0.6667, 0.7692, 0.8333, 0.7692, 0.8333, 0.8462, 0.6667, 0.8462, 0.0, 0.6923, 0.1667, 0.6923, 0.1667, 0.7692, 0.0, 0.7692, 0.1667, 0.6923, 0.3333, 0.6923, 0.3333, 0.7692, 0.1667, 0.7692, 0.3333, 0.6923, 0.5, 0.6923, 0.5, 0.7692, 0.3333, 0.7692, 0.5, 0.6923, 0.6667, 0.6923, 0.6667, 0.7692, 0.5, 0.7692, 0.6667, 0.6923, 0.8333, 0.6923, 0.8333, 0.7692, 0.6667, 0.7692, 0.0, 0.6154, 0.1667, 0.6154, 0.1667, 0.6923, 0.0, 0.6923, 0.1667, 0.6154, 0.3333, 0.6154, 0.3333, 0.6923, 0.1667, 0.6923, 0.3333, 0.6154, 0.5, 0.6154, 0.5, 0.6923, 0.3333, 0.6923, 0.5, 0.6154, 0.6667, 0.6154, 0.6667, 0.6923, 0.5, 0.6923, 0.6667, 0.6154, 0.8333, 0.6154, 0.8333, 0.6923, 0.6667, 0.6923, 0.0, 0.5385, 0.1667, 0.5385, 0.1667, 0.6154, 0.0, 0.6154, 0.1667, 0.5385, 0.3333, 0.5385, 0.3333, 0.6154, 0.1667, 0.6154, 0.3333, 0.5385, 0.5, 0.5385, 0.5, 0.6154, 0.3333, 0.6154, 0.5, 0.5385, 0.6667, 0.5385, 0.6667, 0.6154, 0.5, 0.6154, 0.6667, 0.5385, 0.8333, 0.5385, 0.8333, 0.6154, 0.6667, 0.6154, 0.0, 0.4615, 0.1667, 0.4615, 0.1667, 0.5385, 0.0, 0.5385, 0.1667, 0.4615, 0.3333, 0.4615, 0.3333, 0.5385, 0.1667, 0.5385, 0.3333, 0.4615, 0.5, 0.4615, 0.5, 0.5385, 0.3333, 0.5385, 0.5, 0.4615, 0.6667, 0.4615, 0.6667, 0.5385, 0.5, 0.5385, 0.6667, 0.4615, 0.8333, 0.4615, 0.8333, 0.5385, 0.6667, 0.5385, 0.0, 0.3846, 0.1667, 0.3846, 0.1667, 0.4615, 0.0, 0.4615, 0.1667, 0.3846, 0.3333, 0.3846, 0.3333, 0.4615, 0.1667, 0.4615, 0.3333, 0.3846, 0.5, 0.3846, 0.5, 0.4615, 0.3333, 0.4615, 0.5, 0.3846, 0.6667, 0.3846, 0.6667, 0.4615, 0.5, 0.4615, 0.6667, 0.3846, 0.8333, 0.3846, 0.8333, 0.4615, 0.6667, 0.4615, 0.0, 0.3077, 0.1667, 0.3077, 0.1667, 0.3846, 0.0, 0.3846, 0.1667, 0.3077, 0.3333, 0.3077, 0.3333, 0.3846, 0.1667, 0.3846, 0.3333, 0.3077, 0.5, 0.3077, 0.5, 0.3846, 0.3333, 0.3846, 0.5, 0.3077, 0.6667, 0.3077, 0.6667, 0.3846, 0.5, 0.3846, 0.6667, 0.3077, 0.8333, 0.3077, 0.8333, 0.3846, 0.6667, 0.3846, 0.0, 0.2308, 0.1667, 0.2308, 0.1667, 0.3077, 0.0, 0.3077, 0.1667, 0.2308, 0.3333, 0.2308, 0.3333, 0.3077, 0.1667, 0.3077, 0.3333, 0.2308, 0.5, 0.2308, 0.5, 0.3077, 0.3333, 0.3077, 0.5, 0.2308, 0.6667, 0.2308, 0.6667, 0.3077, 0.5, 0.3077, 0.6667, 0.2308, 0.8333, 0.2308, 0.8333, 0.3077, 0.6667, 0.3077, 0.0, 0.1538, 0.1667, 0.1538, 0.1667, 0.2308, 0.0, 0.2308, 0.1667, 0.1538, 0.3333, 0.1538, 0.3333, 0.2308, 0.1667, 0.2308, 0.3333, 0.1538, 0.5, 0.1538, 0.5, 0.2308, 0.3333, 0.2308, 0.5, 0.1538, 0.6667, 0.1538, 0.6667, 0.2308, 0.5, 0.2308, 0.6667, 0.1538, 0.8333, 0.1538, 0.8333, 0.2308, 0.6667, 0.2308, 0.0, 0.07692, 0.1667, 0.07692, 0.1667, 0.1538, 0.0, 0.1538, 0.1667, 0.07692, 0.3333, 0.07692, 0.3333, 0.1538, 0.1667, 0.1538, 0.3333, 0.07692, 0.5, 0.07692, 0.5, 0.1538, 0.3333, 0.1538, 0.5, 0.07692, 0.6667, 0.07692, 0.6667, 0.1538, 0.5, 0.1538, 0.6667, 0.07692, 0.8333, 0.07692, 0.8333, 0.1538, 0.6667, 0.1538, 0.0, 0.0, 0.1667, 0.0, 0.1667, 0.07692, 0.0, 0.07692, 0.1667, 0.0, 0.3333, 0.0, 0.3333, 0.07692, 0.1667, 0.07692, 0.3333, 0.0, 0.5, 0.0, 0.5, 0.07692, 0.3333, 0.07692, 0.5, 0.0, 0.6667, 0.0, 0.6667, 0.07692, 0.5, 0.07692, 0.6667, 0.0, 0.8333, 0.0, 0.8333, 0.07692, 0.6667, 0.07692, 0.0, 0.0, 0.1667, 0.0, 0.1667, 0.0, 0.0, 0.0, 0.1667, 0.0, 0.3333, 0.0, 0.3333, 0.0, 0.1667, 0.0, 0.3333, 0.0, 0.5, 0.0, 0.5, 0.0, 0.3333, 0.0, 0.5, 0.0, 0.6667, 0.0, 0.6667, 0.0, 0.5, 0.0, 0.6667, 0.0, 0.8333, 0.0, 0.8333, 0.0, 0.6667, 0.0, 1.0, 1.0, 0.8333, 1.0, 0.8333, 1.0, 1.0, 1.0, 0.8333, 1.0, 0.6667, 1.0, 0.6667, 1.0, 0.8333, 1.0, 0.6667, 1.0, 0.5, 1.0, 0.5, 1.0, 0.6667, 1.0, 0.5, 1.0, 0.3333, 1.0, 0.3333, 1.0, 0.5, 1.0, 0.3333, 1.0, 0.1667, 1.0, 0.1667, 1.0, 0.3333, 1.0, 0.0, 0.9231, 0.1667, 0.9231, 0.1667, 1.0, 0.0, 1.0, 0.1667, 0.9231, 0.3333, 0.9231, 0.3333, 1.0, 0.1667, 1.0, 0.3333, 0.9231, 0.5, 0.9231, 0.5, 1.0, 0.3333, 1.0, 0.5, 0.9231, 0.6667, 0.9231, 0.6667, 1.0, 0.5, 1.0, 0.6667, 0.9231, 0.8333, 0.9231, 0.8333, 1.0, 0.6667, 1.0, 0.0, 0.9231, 0.0, 1.0, 0.1667, 1.0, 0.1667, 0.9231, 0.1667, 0.9231, 0.1667, 1.0, 0.3333, 1.0, 0.3333, 0.9231, 0.3333, 0.9231, 0.3333, 1.0, 0.5, 1.0, 0.5, 0.9231, 0.5, 0.9231, 0.5, 1.0, 0.6667, 1.0, 0.6667, 0.9231, 0.6667, 0.9231, 0.6667, 1.0, 0.8333, 1.0, 0.8333, 0.9231])
me_cylinder.materials.append(mat_hande)
me_cylinder.materials.append(mat_head)
me_cylinder.update()
me_cylinder_001 = bpy.data.meshes.new('Cylinder.001')
me_cylinder_001.from_pydata([(1.011e-08, 0.02396, -0.212), (1.031e-07, -0.3362, 0.7776), (-0.01398, 0.02753, -0.2107), (-0.01398, -0.3327, 0.7789), (-0.02583, 0.03772, -0.207), (-0.02583, -0.3225, 0.7826), (-0.03375, 0.05296, -0.2015), (-0.03375, -0.3072, 0.7882), (-0.03653, 0.07094, -0.1949), (-0.03653, -0.2893, 0.7947), (-0.03375, 0.08892, -0.1884), (-0.03375, -0.2713, 0.8013), (-0.02583, 0.1042, -0.1828), (-0.02583, -0.256, 0.8068), (-0.01398, 0.1144, -0.1791), (-0.01398, -0.2459, 0.8105), (-4.673e-08, 0.1179, -0.1778), (4.623e-08, -0.2423, 0.8118), (0.01398, 0.1144, -0.1791), (0.01398, -0.2459, 0.8105), (0.02583, 0.1042, -0.1828), (0.02583, -0.256, 0.8068), (0.03375, 0.08892, -0.1884), (0.03375, -0.2713, 0.8013), (0.03653, 0.07094, -0.1949), (0.03653, -0.2893, 0.7947), (0.03375, 0.05296, -0.2015), (0.03375, -0.3072, 0.7882), (0.02583, 0.03772, -0.207), (0.02583, -0.3225, 0.7826), (0.01398, 0.02753, -0.2107), (0.01398, -0.3327, 0.7789), (0.03199, -0.1902, 0.7995), (0.03199, -0.1082, 0.5741), (0.003045, -0.7775, 0.6962), (0.003045, -0.6254, 0.2783), (-0.03199, -0.1902, 0.7995), (-0.03199, -0.1082, 0.5741), (-0.003044, -0.7776, 0.6967), (-0.003044, -0.6254, 0.2783), (0.009394, -0.7569, 0.682), (0.01647, -0.7196, 0.668), (0.02317, -0.6661, 0.6608), (0.02964, -0.6132, 0.6617), (0.03574, -0.5669, 0.6696), (0.04131, -0.5199, 0.68), (0.04622, -0.4712, 0.6928), (0.05032, -0.4231, 0.707), (0.0535, -0.3754, 0.7224), (0.05388, -0.3283, 0.7396), (0.05023, -0.2819, 0.7584), (0.04267, -0.2358, 0.7784), (0.04267, -0.1567, 0.561), (0.05023, -0.2048, 0.5467), (0.05388, -0.2525, 0.5313), (0.0535, -0.2996, 0.5142), (0.05032, -0.346, 0.4954), (0.04622, -0.392, 0.4752), (0.04131, -0.4375, 0.4538), (0.03574, -0.4802, 0.4315), (0.02964, -0.5208, 0.4078), (0.02317, -0.5625, 0.3761), (0.01647, -0.6001, 0.3398), (0.009394, -0.6196, 0.3046), (-0.009394, -0.7577, 0.6842), (-0.01647, -0.7211, 0.6722), (-0.02317, -0.6673, 0.6639), (-0.02964, -0.6132, 0.6617), (-0.03574, -0.5669, 0.6696), (-0.04131, -0.5199, 0.68), (-0.04622, -0.4712, 0.6928), (-0.05032, -0.4231, 0.707), (-0.0535, -0.3754, 0.7224), (-0.05388, -0.3283, 0.7396), (-0.05023, -0.2819, 0.7584), (-0.04267, -0.2358, 0.7784), (-0.04267, -0.1567, 0.561), (-0.05023, -0.2048, 0.5467), (-0.05388, -0.2525, 0.5313), (-0.0535, -0.2996, 0.5142), (-0.05032, -0.346, 0.4954), (-0.04622, -0.392, 0.4752), (-0.04131, -0.4375, 0.4538), (-0.03574, -0.4802, 0.4315), (-0.02964, -0.5208, 0.4078), (-0.02317, -0.5625, 0.3761), (-0.01647, -0.6001, 0.3398), (-0.009394, -0.6196, 0.3046), (0.03199, -0.1765, 0.762), (0.03199, -0.1629, 0.7244), (0.03199, -0.1492, 0.6868), (0.03199, -0.1355, 0.6493), (0.03199, -0.1218, 0.6117), (0.003045, -0.6967, 0.3334), (0.003045, -0.7365, 0.3964), (0.003045, -0.7611, 0.4641), (0.003045, -0.7858, 0.5318), (0.003045, -0.796, 0.6063), (-0.03199, -0.1765, 0.762), (-0.03199, -0.1629, 0.7244), (-0.03199, -0.1492, 0.6868), (-0.03199, -0.1355, 0.6493), (-0.03199, -0.1218, 0.6117), (-0.003044, -0.6967, 0.3334), (-0.003044, -0.7365, 0.3964), (-0.003044, -0.7611, 0.4641), (-0.003044, -0.7858, 0.5318), (-0.003044, -0.7961, 0.6065), (-0.04267, -0.1699, 0.5972), (-0.04267, -0.1831, 0.6335), (-0.04267, -0.1963, 0.6697), (-0.04267, -0.2094, 0.7059), (-0.04267, -0.2226, 0.7422), (-0.05023, -0.2176, 0.582), (-0.05023, -0.2305, 0.6173), (-0.05023, -0.2433, 0.6526), (-0.05023, -0.2562, 0.6879), (-0.05023, -0.269, 0.7231), (-0.05388, -0.2651, 0.566), (-0.05388, -0.2778, 0.6007), (-0.05388, -0.2904, 0.6354), (-0.05388, -0.303, 0.6701), (-0.05388, -0.3157, 0.7049), (-0.0535, -0.3122, 0.5489), (-0.0535, -0.3249, 0.5836), (-0.0535, -0.3375, 0.6183), (-0.0535, -0.3501, 0.653), (-0.0535, -0.3627, 0.6877), (-0.05032, -0.3589, 0.5306), (-0.05032, -0.3717, 0.5659), (-0.05032, -0.3846, 0.6012), (-0.05032, -0.3974, 0.6364), (-0.05032, -0.4102, 0.6717), (-0.04622, -0.4052, 0.5115), (-0.04622, -0.4184, 0.5478), (-0.04622, -0.4316, 0.584), (-0.04622, -0.4448, 0.6203), (-0.04622, -0.458, 0.6566), (-0.04131, -0.4512, 0.4915), (-0.04131, -0.465, 0.5292), (-0.04131, -0.4787, 0.5669), (-0.04131, -0.4924, 0.6046), (-0.04131, -0.5062, 0.6423), (-0.03574, -0.4969, 0.4704), (-0.03574, -0.5113, 0.5101), (-0.03574, -0.5258, 0.5498), (-0.03574, -0.5402, 0.5894), (-0.03574, -0.5547, 0.6291), (-0.02964, -0.542, 0.448), (-0.02964, -0.5574, 0.4903), (-0.02964, -0.5728, 0.5326), (-0.02964, -0.5882, 0.5749), (-0.02964, -0.6036, 0.6172), (-0.02317, -0.5864, 0.4234), (-0.02317, -0.6032, 0.4697), (-0.02317, -0.6199, 0.5155), (-0.02317, -0.6366, 0.5613), (-0.02317, -0.6539, 0.6089), (-0.01647, -0.6292, 0.3946), (-0.01647, -0.6485, 0.4476), (-0.01647, -0.667, 0.4984), (-0.01647, -0.6855, 0.5491), (-0.01647, -0.7064, 0.6067), (-0.009394, -0.6699, 0.3605), (-0.009394, -0.6925, 0.422), (-0.009394, -0.7141, 0.4812), (-0.009394, -0.7356, 0.5404), (-0.009394, -0.7592, 0.6056), (0.04267, -0.2226, 0.7422), (0.04267, -0.2094, 0.7059), (0.04267, -0.1963, 0.6697), (0.04267, -0.1831, 0.6335), (0.04267, -0.1699, 0.5972), (0.05023, -0.269, 0.7231), (0.05023, -0.2562, 0.6879), (0.05023, -0.2433, 0.6526), (0.05023, -0.2305, 0.6173), (0.05023, -0.2176, 0.582), (0.05388, -0.3157, 0.7049), (0.05388, -0.303, 0.6701), (0.05388, -0.2904, 0.6354), (0.05388, -0.2778, 0.6007), (0.05388, -0.2651, 0.566), (0.0535, -0.3627, 0.6877), (0.0535, -0.3501, 0.653), (0.0535, -0.3375, 0.6183), (0.0535, -0.3249, 0.5836), (0.0535, -0.3122, 0.5489), (0.05032, -0.4102, 0.6717), (0.05032, -0.3974, 0.6364), (0.05032, -0.3846, 0.6012), (0.05032, -0.3717, 0.5659), (0.05032, -0.3589, 0.5306), (0.04622, -0.458, 0.6566), (0.04622, -0.4448, 0.6203), (0.04622, -0.4316, 0.584), (0.04622, -0.4184, 0.5478), (0.04622, -0.4052, 0.5115), (0.04131, -0.5062, 0.6423), (0.04131, -0.4924, 0.6046), (0.04131, -0.4787, 0.5669), (0.04131, -0.465, 0.5292), (0.04131, -0.4512, 0.4915), (0.03574, -0.5547, 0.6291), (0.03574, -0.5402, 0.5894), (0.03574, -0.5258, 0.5498), (0.03574, -0.5113, 0.5101), (0.03574, -0.4969, 0.4704), (0.02964, -0.6036, 0.6172), (0.02964, -0.5882, 0.5749), (0.02964, -0.5728, 0.5326), (0.02964, -0.5574, 0.4903), (0.02964, -0.542, 0.448), (0.02317, -0.6536, 0.6079), (0.02317, -0.6366, 0.5613), (0.02317, -0.6199, 0.5155), (0.02317, -0.6032, 0.4697), (0.02317, -0.5864, 0.4234), (0.01647, -0.7058, 0.6049), (0.01647, -0.6855, 0.5491), (0.01647, -0.667, 0.4984), (0.01647, -0.6485, 0.4476), (0.01647, -0.6292, 0.3946), (0.009394, -0.7588, 0.6046), (0.009394, -0.7356, 0.5404), (0.009394, -0.7141, 0.4812), (0.009394, -0.6925, 0.422), (0.009394, -0.6699, 0.3605)], [], [(0, 1, 3, 2), (2, 3, 5, 4), (4, 5, 7, 6), (6, 7, 9, 8), (8, 9, 11, 10), (10, 11, 13, 12), (12, 13, 15, 14), (14, 15, 17, 16), (16, 17, 19, 18), (18, 19, 21, 20), (20, 21, 23, 22), (22, 23, 25, 24), (24, 25, 27, 26), (26, 27, 29, 28), (3, 1, 31, 29, 27, 25, 23, 21, 19, 17, 15, 13, 11, 9, 7, 5), (28, 29, 31, 30), (30, 31, 1, 0), (0, 2, 4, 6, 8, 10, 12, 14, 16, 18, 20, 22, 24, 26, 28, 30), (227, 93, 35, 63), (163, 87, 39, 103), (63, 35, 39, 87), (51, 32, 36, 75), (97, 34, 38, 107), (92, 33, 37, 102), (34, 40, 64, 38), (40, 41, 65, 64), (41, 42, 66, 65), (42, 43, 67, 66), (43, 44, 68, 67), (44, 45, 69, 68), (45, 46, 70, 69), (46, 47, 71, 70), (47, 48, 72, 71), (48, 49, 73, 72), (49, 50, 74, 73), (50, 51, 75, 74), (33, 52, 76, 37), (52, 53, 77, 76), (53, 54, 78, 77), (54, 55, 79, 78), (55, 56, 80, 79), (56, 57, 81, 80), (57, 58, 82, 81), (58, 59, 83, 82), (59, 60, 84, 83), (60, 61, 85, 84), (61, 62, 86, 85), (62, 63, 87, 86), (102, 37, 76, 108), (108, 76, 77, 113), (113, 77, 78, 118), (118, 78, 79, 123), (123, 79, 80, 128), (128, 80, 81, 133), (133, 81, 82, 138), (138, 82, 83, 143), (143, 83, 84, 148), (148, 84, 85, 153), (153, 85, 86, 158), (158, 86, 87, 163), (92, 172, 52, 33), (172, 177, 53, 52), (177, 182, 54, 53), (182, 187, 55, 54), (187, 192, 56, 55), (192, 197, 57, 56), (197, 202, 58, 57), (202, 207, 59, 58), (207, 212, 60, 59), (212, 217, 61, 60), (217, 222, 62, 61), (222, 227, 63, 62), (41, 40, 223, 218), (218, 223, 224, 219), (219, 224, 225, 220), (220, 225, 226, 221), (221, 226, 227, 222), (42, 41, 218, 213), (213, 218, 219, 214), (214, 219, 220, 215), (215, 220, 221, 216), (216, 221, 222, 217), (43, 42, 213, 208), (208, 213, 214, 209), (209, 214, 215, 210), (210, 215, 216, 211), (211, 216, 217, 212), (44, 43, 208, 203), (203, 208, 209, 204), (204, 209, 210, 205), (205, 210, 211, 206), (206, 211, 212, 207), (45, 44, 203, 198), (198, 203, 204, 199), (199, 204, 205, 200), (200, 205, 206, 201), (201, 206, 207, 202), (46, 45, 198, 193), (193, 198, 199, 194), (194, 199, 200, 195), (195, 200, 201, 196), (196, 201, 202, 197), (47, 46, 193, 188), (188, 193, 194, 189), (189, 194, 195, 190), (190, 195, 196, 191), (191, 196, 197, 192), (48, 47, 188, 183), (183, 188, 189, 184), (184, 189, 190, 185), (185, 190, 191, 186), (186, 191, 192, 187), (49, 48, 183, 178), (178, 183, 184, 179), (179, 184, 185, 180), (180, 185, 186, 181), (181, 186, 187, 182), (50, 49, 178, 173), (173, 178, 179, 174), (174, 179, 180, 175), (175, 180, 181, 176), (176, 181, 182, 177), (51, 50, 173, 168), (168, 173, 174, 169), (169, 174, 175, 170), (170, 175, 176, 171), (171, 176, 177, 172), (32, 51, 168, 88), (88, 168, 169, 89), (89, 169, 170, 90), (90, 170, 171, 91), (91, 171, 172, 92), (65, 162, 167, 64), (162, 161, 166, 167), (161, 160, 165, 166), (160, 159, 164, 165), (159, 158, 163, 164), (66, 157, 162, 65), (157, 156, 161, 162), (156, 155, 160, 161), (155, 154, 159, 160), (154, 153, 158, 159), (67, 152, 157, 66), (152, 151, 156, 157), (151, 150, 155, 156), (150, 149, 154, 155), (149, 148, 153, 154), (68, 147, 152, 67), (147, 146, 151, 152), (146, 145, 150, 151), (145, 144, 149, 150), (144, 143, 148, 149), (69, 142, 147, 68), (142, 141, 146, 147), (141, 140, 145, 146), (140, 139, 144, 145), (139, 138, 143, 144), (70, 137, 142, 69), (137, 136, 141, 142), (136, 135, 140, 141), (135, 134, 139, 140), (134, 133, 138, 139), (71, 132, 137, 70), (132, 131, 136, 137), (131, 130, 135, 136), (130, 129, 134, 135), (129, 128, 133, 134), (72, 127, 132, 71), (127, 126, 131, 132), (126, 125, 130, 131), (125, 124, 129, 130), (124, 123, 128, 129), (73, 122, 127, 72), (122, 121, 126, 127), (121, 120, 125, 126), (120, 119, 124, 125), (119, 118, 123, 124), (74, 117, 122, 73), (117, 116, 121, 122), (116, 115, 120, 121), (115, 114, 119, 120), (114, 113, 118, 119), (75, 112, 117, 74), (112, 111, 116, 117), (111, 110, 115, 116), (110, 109, 114, 115), (109, 108, 113, 114), (36, 98, 112, 75), (98, 99, 111, 112), (99, 100, 110, 111), (100, 101, 109, 110), (101, 102, 108, 109), (32, 88, 98, 36), (88, 89, 99, 98), (89, 90, 100, 99), (90, 91, 101, 100), (91, 92, 102, 101), (35, 93, 103, 39), (93, 94, 104, 103), (94, 95, 105, 104), (95, 96, 106, 105), (96, 97, 107, 106), (64, 167, 107, 38), (167, 166, 106, 107), (166, 165, 105, 106), (165, 164, 104, 105), (164, 163, 103, 104), (40, 34, 97, 223), (223, 97, 96, 224), (224, 96, 95, 225), (225, 95, 94, 226), (226, 94, 93, 227)])
me_cylinder_001.polygons.foreach_set('material_index', [0, 0, 0, 0, 0, 0, 0, 0, 0, 0, 0, 0, 0, 0, 0, 0, 0, 0, 1, 1, 1, 1, 1, 1, 1, 1, 1, 1, 1, 1, 1, 1, 1, 1, 1, 1, 1, 1, 1, 1, 1, 1, 1, 1, 1, 1, 1, 1, 1, 1, 1, 1, 1, 1, 1, 1, 1, 1, 1, 1, 1, 1, 1, 1, 1, 1, 1, 1, 1, 1, 1, 1, 1, 1, 1, 1, 1, 1, 1, 1, 1, 1, 1, 1, 1, 1, 1, 1, 1, 1, 1, 1, 1, 1, 1, 1, 1, 1, 1, 1, 1, 1, 1, 1, 1, 1, 1, 1, 1, 1, 1, 1, 1, 1, 1, 1, 1, 1, 1, 1, 1, 1, 1, 1, 1, 1, 1, 1, 1, 1, 1, 1, 1, 1, 1, 1, 1, 1, 1, 1, 1, 1, 1, 1, 1, 1, 1, 1, 1, 1, 1, 1, 1, 1, 1, 1, 1, 1, 1, 1, 1, 1, 1, 1, 1, 1, 1, 1, 1, 1, 1, 1, 1, 1, 1, 1, 1, 1, 1, 1, 1, 1, 1, 1, 1, 1, 1, 1, 1, 1, 1, 1, 1, 1, 1, 1, 1, 1, 1, 1, 1, 1, 1, 1, 1, 1, 1, 1, 1, 1, 1, 1])
_uv = me_cylinder_001.uv_layers.new(name='UVMap')
_uv.uv.foreach_set('vector', [1.0, 0.5, 1.0, 1.0, 0.9375, 1.0, 0.9375, 0.5, 0.9375, 0.5, 0.9375, 1.0, 0.875, 1.0, 0.875, 0.5, 0.875, 0.5, 0.875, 1.0, 0.8125, 1.0, 0.8125, 0.5, 0.8125, 0.5, 0.8125, 1.0, 0.75, 1.0, 0.75, 0.5, 0.75, 0.5, 0.75, 1.0, 0.6875, 1.0, 0.6875, 0.5, 0.6875, 0.5, 0.6875, 1.0, 0.625, 1.0, 0.625, 0.5, 0.625, 0.5, 0.625, 1.0, 0.5625, 1.0, 0.5625, 0.5, 0.5625, 0.5, 0.5625, 1.0, 0.5, 1.0, 0.5, 0.5, 0.5, 0.5, 0.5, 1.0, 0.4375, 1.0, 0.4375, 0.5, 0.4375, 0.5, 0.4375, 1.0, 0.375, 1.0, 0.375, 0.5, 0.375, 0.5, 0.375, 1.0, 0.3125, 1.0, 0.3125, 0.5, 0.3125, 0.5, 0.3125, 1.0, 0.25, 1.0, 0.25, 0.5, 0.25, 0.5, 0.25, 1.0, 0.1875, 1.0, 0.1875, 0.5, 0.1875, 0.5, 0.1875, 1.0, 0.125, 1.0, 0.125, 0.5, 0.3418, 0.4717, 0.25, 0.49, 0.1582, 0.4717, 0.08029, 0.4197, 0.02827, 0.3418, 0.01, 0.25, 0.02827, 0.1582, 0.08029, 0.08029, 0.1582, 0.02827, 0.25, 0.01, 0.3418, 0.02827, 0.4197, 0.08029, 0.4717, 0.1582, 0.49, 0.25, 0.4717, 0.3418, 0.4197, 0.4197, 0.125, 0.5, 0.125, 1.0, 0.0625, 1.0, 0.0625, 0.5, 0.0625, 0.5, 0.0625, 1.0, 0.0, 1.0, 0.0, 0.5, 0.75, 0.49, 0.8418, 0.4717, 0.9197, 0.4197, 0.9717, 0.3418, 0.99, 0.25, 0.9717, 0.1582, 0.9197, 0.08029, 0.8418, 0.02827, 0.75, 0.01, 0.6582, 0.02827, 0.5803, 0.08029, 0.5283, 0.1582, 0.51, 0.25, 0.5283, 0.3418, 0.5803, 0.4197, 0.6582, 0.4717, 0.8333, 0.9231, 0.8333, 1.0, 1.0, 1.0, 1.0, 0.9231, 0.8333, 0.9231, 1.0, 0.9231, 1.0, 1.0, 0.8333, 1.0, 1.0, 0.9231, 1.0, 1.0, 1.0, 1.0, 1.0, 0.9231, 0.0, 0.07692, 0.0, 0.0, 0.0, 0.0, 0.0, 0.07692, 0.1667, 1.0, 0.0, 1.0, 0.0, 1.0, 0.1667, 1.0, 0.8333, 0.0, 1.0, 0.0, 1.0, 0.0, 0.8333, 0.0, 0.0, 1.0, 0.0, 0.9231, 0.0, 0.9231, 0.0, 1.0, 0.0, 0.9231, 0.0, 0.8462, 0.0, 0.8462, 0.0, 0.9231, 0.0, 0.8462, 0.0, 0.7692, 0.0, 0.7692, 0.0, 0.8462, 0.0, 0.7692, 0.0, 0.6923, 0.0, 0.6923, 0.0, 0.7692, 0.0, 0.6923, 0.0, 0.6154, 0.0, 0.6154, 0.0, 0.6923, 0.0, 0.6154, 0.0, 0.5385, 0.0, 0.5385, 0.0, 0.6154, 0.0, 0.5385, 0.0, 0.4615, 0.0, 0.4615, 0.0, 0.5385, 0.0, 0.4615, 0.0, 0.3846, 0.0, 0.3846, 0.0, 0.4615, 0.0, 0.3846, 0.0, 0.3077, 0.0, 0.3077, 0.0, 0.3846, 0.0, 0.3077, 0.0, 0.2308, 0.0, 0.2308, 0.0, 0.3077, 0.0, 0.2308, 0.0, 0.1538, 0.0, 0.1538, 0.0, 0.2308, 0.0, 0.1538, 0.0, 0.07692, 0.0, 0.07692, 0.0, 0.1538, 1.0, 0.0, 1.0, 0.07692, 1.0, 0.07692, 1.0, 0.0, 1.0, 0.07692, 1.0, 0.1538, 1.0, 0.1538, 1.0, 0.07692, 1.0, 0.1538, 1.0, 0.2308, 1.0, 0.2308, 1.0, 0.1538, 1.0, 0.2308, 1.0, 0.3077, 1.0, 0.3077, 1.0, 0.2308, 1.0, 0.3077, 1.0, 0.3846, 1.0, 0.3846, 1.0, 0.3077, 1.0, 0.3846, 1.0, 0.4615, 1.0, 0.4615, 1.0, 0.3846, 1.0, 0.4615, 1.0, 0.5385, 1.0, 0.5385, 1.0, 0.4615, 1.0, 0.5385, 1.0, 0.6154, 1.0, 0.6154, 1.0, 0.5385, 1.0, 0.6154, 1.0, 0.6923, 1.0, 0.6923, 1.0, 0.6154, 1.0, 0.6923, 1.0, 0.7692, 1.0, 0.7692, 1.0, 0.6923, 1.0, 0.7692, 1.0, 0.8462, 1.0, 0.8462, 1.0, 0.7692, 1.0, 0.8462, 1.0, 0.9231, 1.0, 0.9231, 1.0, 0.8462, 0.8333, 0.0, 1.0, 0.0, 1.0, 0.07692, 0.8333, 0.07692, 0.8333, 0.07692, 1.0, 0.07692, 1.0, 0.1538, 0.8333, 0.1538, 0.8333, 0.1538, 1.0, 0.1538, 1.0, 0.2308, 0.8333, 0.2308, 0.8333, 0.2308, 1.0, 0.2308, 1.0, 0.3077, 0.8333, 0.3077, 0.8333, 0.3077, 1.0, 0.3077, 1.0, 0.3846, 0.8333, 0.3846, 0.8333, 0.3846, 1.0, 0.3846, 1.0, 0.4615, 0.8333, 0.4615, 0.8333, 0.4615, 1.0, 0.4615, 1.0, 0.5385, 0.8333, 0.5385, 0.8333, 0.5385, 1.0, 0.5385, 1.0, 0.6154, 0.8333, 0.6154, 0.8333, 0.6154, 1.0, 0.6154, 1.0, 0.6923, 0.8333, 0.6923, 0.8333, 0.6923, 1.0, 0.6923, 1.0, 0.7692, 0.8333, 0.7692, 0.8333, 0.7692, 1.0, 0.7692, 1.0, 0.8462, 0.8333, 0.8462, 0.8333, 0.8462, 1.0, 0.8462, 1.0, 0.9231, 0.8333, 0.9231, 0.8333, 0.0, 0.8333, 0.07692, 1.0, 0.07692, 1.0, 0.0, 0.8333, 0.07692, 0.8333, 0.1538, 1.0, 0.1538, 1.0, 0.07692, 0.8333, 0.1538, 0.8333, 0.2308, 1.0, 0.2308, 1.0, 0.1538, 0.8333, 0.2308, 0.8333, 0.3077, 1.0, 0.3077, 1.0, 0.2308, 0.8333, 0.3077, 0.8333, 0.3846, 1.0, 0.3846, 1.0, 0.3077, 0.8333, 0.3846, 0.8333, 0.4615, 1.0, 0.4615, 1.0, 0.3846, 0.8333, 0.4615, 0.8333, 0.5385, 1.0, 0.5385, 1.0, 0.4615, 0.8333, 0.5385, 0.8333, 0.6154, 1.0, 0.6154, 1.0, 0.5385, 0.8333, 0.6154, 0.8333, 0.6923, 1.0, 0.6923, 1.0, 0.6154, 0.8333, 0.6923, 0.8333, 0.7692, 1.0, 0.7692, 1.0, 0.6923, 0.8333, 0.7692, 0.8333, 0.8462, 1.0, 0.8462, 1.0, 0.7692, 0.8333, 0.8462, 0.8333, 0.9231, 1.0, 0.9231, 1.0, 0.8462, 0.0, 0.8462, 0.0, 0.9231, 0.1667, 0.9231, 0.1667, 0.8462, 0.1667, 0.8462, 0.1667, 0.9231, 0.3333, 0.9231, 0.3333, 0.8462, 0.3333, 0.8462, 0.3333, 0.9231, 0.5, 0.9231, 0.5, 0.8462, 0.5, 0.8462, 0.5, 0.9231, 0.6667, 0.9231, 0.6667, 0.8462, 0.6667, 0.8462, 0.6667, 0.9231, 0.8333, 0.9231, 0.8333, 0.8462, 0.0, 0.7692, 0.0, 0.8462, 0.1667, 0.8462, 0.1667, 0.7692, 0.1667, 0.7692, 0.1667, 0.8462, 0.3333, 0.8462, 0.3333, 0.7692, 0.3333, 0.7692, 0.3333, 0.8462, 0.5, 0.8462, 0.5, 0.7692, 0.5, 0.7692, 0.5, 0.8462, 0.6667, 0.8462, 0.6667, 0.7692, 0.6667, 0.7692, 0.6667, 0.8462, 0.8333, 0.8462, 0.8333, 0.7692, 0.0, 0.6923, 0.0, 0.7692, 0.1667, 0.7692, 0.1667, 0.6923, 0.1667, 0.6923, 0.1667, 0.7692, 0.3333, 0.7692, 0.3333, 0.6923, 0.3333, 0.6923, 0.3333, 0.7692, 0.5, 0.7692, 0.5, 0.6923, 0.5, 0.6923, 0.5, 0.7692, 0.6667, 0.7692, 0.6667, 0.6923, 0.6667, 0.6923, 0.6667, 0.7692, 0.8333, 0.7692, 0.8333, 0.6923, 0.0, 0.6154, 0.0, 0.6923, 0.1667, 0.6923, 0.1667, 0.6154, 0.1667, 0.6154, 0.1667, 0.6923, 0.3333, 0.6923, 0.3333, 0.6154, 0.3333, 0.6154, 0.3333, 0.6923, 0.5, 0.6923, 0.5, 0.6154, 0.5, 0.6154, 0.5, 0.6923, 0.6667, 0.6923, 0.6667, 0.6154, 0.6667, 0.6154, 0.6667, 0.6923, 0.8333, 0.6923, 0.8333, 0.6154, 0.0, 0.5385, 0.0, 0.6154, 0.1667, 0.6154, 0.1667, 0.5385, 0.1667, 0.5385, 0.1667, 0.6154, 0.3333, 0.6154, 0.3333, 0.5385, 0.3333, 0.5385, 0.3333, 0.6154, 0.5, 0.6154, 0.5, 0.5385, 0.5, 0.5385, 0.5, 0.6154, 0.6667, 0.6154, 0.6667, 0.5385, 0.6667, 0.5385, 0.6667, 0.6154, 0.8333, 0.6154, 0.8333, 0.5385, 0.0, 0.4615, 0.0, 0.5385, 0.1667, 0.5385, 0.1667, 0.4615, 0.1667, 0.4615, 0.1667, 0.5385, 0.3333, 0.5385, 0.3333, 0.4615, 0.3333, 0.4615, 0.3333, 0.5385, 0.5, 0.5385, 0.5, 0.4615, 0.5, 0.4615, 0.5, 0.5385, 0.6667, 0.5385, 0.6667, 0.4615, 0.6667, 0.4615, 0.6667, 0.5385, 0.8333, 0.5385, 0.8333, 0.4615, 0.0, 0.3846, 0.0, 0.4615, 0.1667, 0.4615, 0.1667, 0.3846, 0.1667, 0.3846, 0.1667, 0.4615, 0.3333, 0.4615, 0.3333, 0.3846, 0.3333, 0.3846, 0.3333, 0.4615, 0.5, 0.4615, 0.5, 0.3846, 0.5, 0.3846, 0.5, 0.4615, 0.6667, 0.4615, 0.6667, 0.3846, 0.6667, 0.3846, 0.6667, 0.4615, 0.8333, 0.4615, 0.8333, 0.3846, 0.0, 0.3077, 0.0, 0.3846, 0.1667, 0.3846, 0.1667, 0.3077, 0.1667, 0.3077, 0.1667, 0.3846, 0.3333, 0.3846, 0.3333, 0.3077, 0.3333, 0.3077, 0.3333, 0.3846, 0.5, 0.3846, 0.5, 0.3077, 0.5, 0.3077, 0.5, 0.3846, 0.6667, 0.3846, 0.6667, 0.3077, 0.6667, 0.3077, 0.6667, 0.3846, 0.8333, 0.3846, 0.8333, 0.3077, 0.0, 0.2308, 0.0, 0.3077, 0.1667, 0.3077, 0.1667, 0.2308, 0.1667, 0.2308, 0.1667, 0.3077, 0.3333, 0.3077, 0.3333, 0.2308, 0.3333, 0.2308, 0.3333, 0.3077, 0.5, 0.3077, 0.5, 0.2308, 0.5, 0.2308, 0.5, 0.3077, 0.6667, 0.3077, 0.6667, 0.2308, 0.6667, 0.2308, 0.6667, 0.3077, 0.8333, 0.3077, 0.8333, 0.2308, 0.0, 0.1538, 0.0, 0.2308, 0.1667, 0.2308, 0.1667, 0.1538, 0.1667, 0.1538, 0.1667, 0.2308, 0.3333, 0.2308, 0.3333, 0.1538, 0.3333, 0.1538, 0.3333, 0.2308, 0.5, 0.2308, 0.5, 0.1538, 0.5, 0.1538, 0.5, 0.2308, 0.6667, 0.2308, 0.6667, 0.1538, 0.6667, 0.1538, 0.6667, 0.2308, 0.8333, 0.2308, 0.8333, 0.1538, 0.0, 0.07692, 0.0, 0.1538, 0.1667, 0.1538, 0.1667, 0.07692, 0.1667, 0.07692, 0.1667, 0.1538, 0.3333, 0.1538, 0.3333, 0.07692, 0.3333, 0.07692, 0.3333, 0.1538, 0.5, 0.1538, 0.5, 0.07692, 0.5, 0.07692, 0.5, 0.1538, 0.6667, 0.1538, 0.6667, 0.07692, 0.6667, 0.07692, 0.6667, 0.1538, 0.8333, 0.1538, 0.8333, 0.07692, 0.0, 0.0, 0.0, 0.07692, 0.1667, 0.07692, 0.1667, 0.0, 0.1667, 0.0, 0.1667, 0.07692, 0.3333, 0.07692, 0.3333, 0.0, 0.3333, 0.0, 0.3333, 0.07692, 0.5, 0.07692, 0.5, 0.0, 0.5, 0.0, 0.5, 0.07692, 0.6667, 0.07692, 0.6667, 0.0, 0.6667, 0.0, 0.6667, 0.07692, 0.8333, 0.07692, 0.8333, 0.0, 0.0, 0.8462, 0.1667, 0.8462, 0.1667, 0.9231, 0.0, 0.9231, 0.1667, 0.8462, 0.3333, 0.8462, 0.3333, 0.9231, 0.1667, 0.9231, 0.3333, 0.8462, 0.5, 0.8462, 0.5, 0.9231, 0.3333, 0.9231, 0.5, 0.8462, 0.6667, 0.8462, 0.6667, 0.9231, 0.5, 0.9231, 0.6667, 0.8462, 0.8333, 0.8462, 0.8333, 0.9231, 0.6667, 0.9231, 0.0, 0.7692, 0.1667, 0.7692, 0.1667, 0.8462, 0.0, 0.8462, 0.1667, 0.7692, 0.3333, 0.7692, 0.3333, 0.8462, 0.1667, 0.8462, 0.3333, 0.7692, 0.5, 0.7692, 0.5, 0.8462, 0.3333, 0.8462, 0.5, 0.7692, 0.6667, 0.7692, 0.6667, 0.8462, 0.5, 0.8462, 0.6667, 0.7692, 0.8333, 0.7692, 0.8333, 0.8462, 0.6667, 0.8462, 0.0, 0.6923, 0.1667, 0.6923, 0.1667, 0.7692, 0.0, 0.7692, 0.1667, 0.6923, 0.3333, 0.6923, 0.3333, 0.7692, 0.1667, 0.7692, 0.3333, 0.6923, 0.5, 0.6923, 0.5, 0.7692, 0.3333, 0.7692, 0.5, 0.6923, 0.6667, 0.6923, 0.6667, 0.7692, 0.5, 0.7692, 0.6667, 0.6923, 0.8333, 0.6923, 0.8333, 0.7692, 0.6667, 0.7692, 0.0, 0.6154, 0.1667, 0.6154, 0.1667, 0.6923, 0.0, 0.6923, 0.1667, 0.6154, 0.3333, 0.6154, 0.3333, 0.6923, 0.1667, 0.6923, 0.3333, 0.6154, 0.5, 0.6154, 0.5, 0.6923, 0.3333, 0.6923, 0.5, 0.6154, 0.6667, 0.6154, 0.6667, 0.6923, 0.5, 0.6923, 0.6667, 0.6154, 0.8333, 0.6154, 0.8333, 0.6923, 0.6667, 0.6923, 0.0, 0.5385, 0.1667, 0.5385, 0.1667, 0.6154, 0.0, 0.6154, 0.1667, 0.5385, 0.3333, 0.5385, 0.3333, 0.6154, 0.1667, 0.6154, 0.3333, 0.5385, 0.5, 0.5385, 0.5, 0.6154, 0.3333, 0.6154, 0.5, 0.5385, 0.6667, 0.5385, 0.6667, 0.6154, 0.5, 0.6154, 0.6667, 0.5385, 0.8333, 0.5385, 0.8333, 0.6154, 0.6667, 0.6154, 0.0, 0.4615, 0.1667, 0.4615, 0.1667, 0.5385, 0.0, 0.5385, 0.1667, 0.4615, 0.3333, 0.4615, 0.3333, 0.5385, 0.1667, 0.5385, 0.3333, 0.4615, 0.5, 0.4615, 0.5, 0.5385, 0.3333, 0.5385, 0.5, 0.4615, 0.6667, 0.4615, 0.6667, 0.5385, 0.5, 0.5385, 0.6667, 0.4615, 0.8333, 0.4615, 0.8333, 0.5385, 0.6667, 0.5385, 0.0, 0.3846, 0.1667, 0.3846, 0.1667, 0.4615, 0.0, 0.4615, 0.1667, 0.3846, 0.3333, 0.3846, 0.3333, 0.4615, 0.1667, 0.4615, 0.3333, 0.3846, 0.5, 0.3846, 0.5, 0.4615, 0.3333, 0.4615, 0.5, 0.3846, 0.6667, 0.3846, 0.6667, 0.4615, 0.5, 0.4615, 0.6667, 0.3846, 0.8333, 0.3846, 0.8333, 0.4615, 0.6667, 0.4615, 0.0, 0.3077, 0.1667, 0.3077, 0.1667, 0.3846, 0.0, 0.3846, 0.1667, 0.3077, 0.3333, 0.3077, 0.3333, 0.3846, 0.1667, 0.3846, 0.3333, 0.3077, 0.5, 0.3077, 0.5, 0.3846, 0.3333, 0.3846, 0.5, 0.3077, 0.6667, 0.3077, 0.6667, 0.3846, 0.5, 0.3846, 0.6667, 0.3077, 0.8333, 0.3077, 0.8333, 0.3846, 0.6667, 0.3846, 0.0, 0.2308, 0.1667, 0.2308, 0.1667, 0.3077, 0.0, 0.3077, 0.1667, 0.2308, 0.3333, 0.2308, 0.3333, 0.3077, 0.1667, 0.3077, 0.3333, 0.2308, 0.5, 0.2308, 0.5, 0.3077, 0.3333, 0.3077, 0.5, 0.2308, 0.6667, 0.2308, 0.6667, 0.3077, 0.5, 0.3077, 0.6667, 0.2308, 0.8333, 0.2308, 0.8333, 0.3077, 0.6667, 0.3077, 0.0, 0.1538, 0.1667, 0.1538, 0.1667, 0.2308, 0.0, 0.2308, 0.1667, 0.1538, 0.3333, 0.1538, 0.3333, 0.2308, 0.1667, 0.2308, 0.3333, 0.1538, 0.5, 0.1538, 0.5, 0.2308, 0.3333, 0.2308, 0.5, 0.1538, 0.6667, 0.1538, 0.6667, 0.2308, 0.5, 0.2308, 0.6667, 0.1538, 0.8333, 0.1538, 0.8333, 0.2308, 0.6667, 0.2308, 0.0, 0.07692, 0.1667, 0.07692, 0.1667, 0.1538, 0.0, 0.1538, 0.1667, 0.07692, 0.3333, 0.07692, 0.3333, 0.1538, 0.1667, 0.1538, 0.3333, 0.07692, 0.5, 0.07692, 0.5, 0.1538, 0.3333, 0.1538, 0.5, 0.07692, 0.6667, 0.07692, 0.6667, 0.1538, 0.5, 0.1538, 0.6667, 0.07692, 0.8333, 0.07692, 0.8333, 0.1538, 0.6667, 0.1538, 0.0, 0.0, 0.1667, 0.0, 0.1667, 0.07692, 0.0, 0.07692, 0.1667, 0.0, 0.3333, 0.0, 0.3333, 0.07692, 0.1667, 0.07692, 0.3333, 0.0, 0.5, 0.0, 0.5, 0.07692, 0.3333, 0.07692, 0.5, 0.0, 0.6667, 0.0, 0.6667, 0.07692, 0.5, 0.07692, 0.6667, 0.0, 0.8333, 0.0, 0.8333, 0.07692, 0.6667, 0.07692, 0.0, 0.0, 0.1667, 0.0, 0.1667, 0.0, 0.0, 0.0, 0.1667, 0.0, 0.3333, 0.0, 0.3333, 0.0, 0.1667, 0.0, 0.3333, 0.0, 0.5, 0.0, 0.5, 0.0, 0.3333, 0.0, 0.5, 0.0, 0.6667, 0.0, 0.6667, 0.0, 0.5, 0.0, 0.6667, 0.0, 0.8333, 0.0, 0.8333, 0.0, 0.6667, 0.0, 1.0, 1.0, 0.8333, 1.0, 0.8333, 1.0, 1.0, 1.0, 0.8333, 1.0, 0.6667, 1.0, 0.6667, 1.0, 0.8333, 1.0, 0.6667, 1.0, 0.5, 1.0, 0.5, 1.0, 0.6667, 1.0, 0.5, 1.0, 0.3333, 1.0, 0.3333, 1.0, 0.5, 1.0, 0.3333, 1.0, 0.1667, 1.0, 0.1667, 1.0, 0.3333, 1.0, 0.0, 0.9231, 0.1667, 0.9231, 0.1667, 1.0, 0.0, 1.0, 0.1667, 0.9231, 0.3333, 0.9231, 0.3333, 1.0, 0.1667, 1.0, 0.3333, 0.9231, 0.5, 0.9231, 0.5, 1.0, 0.3333, 1.0, 0.5, 0.9231, 0.6667, 0.9231, 0.6667, 1.0, 0.5, 1.0, 0.6667, 0.9231, 0.8333, 0.9231, 0.8333, 1.0, 0.6667, 1.0, 0.0, 0.9231, 0.0, 1.0, 0.1667, 1.0, 0.1667, 0.9231, 0.1667, 0.9231, 0.1667, 1.0, 0.3333, 1.0, 0.3333, 0.9231, 0.3333, 0.9231, 0.3333, 1.0, 0.5, 1.0, 0.5, 0.9231, 0.5, 0.9231, 0.5, 1.0, 0.6667, 1.0, 0.6667, 0.9231, 0.6667, 0.9231, 0.6667, 1.0, 0.8333, 1.0, 0.8333, 0.9231])
me_cylinder_001.materials.append(mat_hande_001)
me_cylinder_001.materials.append(mat_head_001)
me_cylinder_001.update()

# ---- objects
ob_axe = bpy.data.objects.new('Axe', me_cylinder)
ob_axe_001 = bpy.data.objects.new('Axe.001', me_cylinder_001)

# ---- transforms, parenting, visibility, modifiers, constraints
ob_axe.location = (0.08341, 0.0, 7.451e-09)
ob_axe_001.location = (0.0, 0.0, 7.451e-09)

# ---- collection membership
col_collection.objects.link(ob_axe)
col_collection.objects.link(ob_axe_001)

# ---- scene / render settings (as saved in the file)
scene.frame_start = 1; scene.frame_end = 250; scene.frame_set(1)
scene.render.engine = 'BLENDER_EEVEE_NEXT'
bpy.context.view_layer.update()

# ---- added for rendering (the .blend has no active camera and no usable light): camera, sun
cam_auto = bpy.data.cameras.new('AutoCamera')
cam_auto.lens = 50.0
cam_auto.sensor_width = 36.0
cam_auto.clip_end = 1000.0
ob_auto_camera = bpy.data.objects.new('AutoCamera', cam_auto)
scene.collection.objects.link(ob_auto_camera)
ob_auto_camera.location = (1.80174, -2.11234, 1.70814)
ob_auto_camera.rotation_euler = (1.09748, -7.21219e-08, 0.694738)
scene.camera = ob_auto_camera
light_auto_sun = bpy.data.lights.new('AutoSun', 'SUN')
light_auto_sun.energy = 3.0
light_auto_sun.angle = 0.0523599
ob_auto_sun = bpy.data.objects.new('AutoSun', light_auto_sun)
scene.collection.objects.link(ob_auto_sun)
ob_auto_sun.rotation_euler = (0.872665, 0.174533, 0.523599)
bpy.context.view_layer.update()
